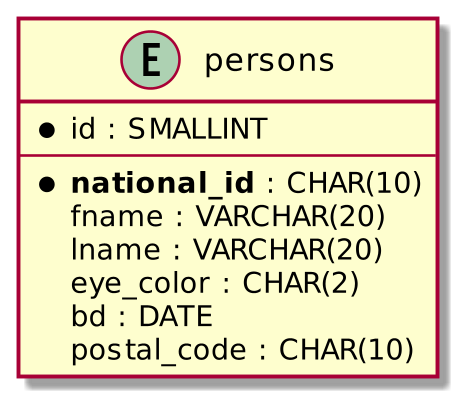

The diagram above was rendered by PlantUML. Its source (embedded in the PNG):
@startuml
skinparamlocked backgroundColor FFFFFF00
skinparamlocked defaultFontName mono
skinparamlocked dpi 250
entity persons {
    * id : SMALLINT
    --
    * **national_id** : CHAR(10)
    fname : VARCHAR(20)
    lname : VARCHAR(20)
    eye_color : CHAR(2)
    bd : DATE
    postal_code : CHAR(10)
}
@enduml